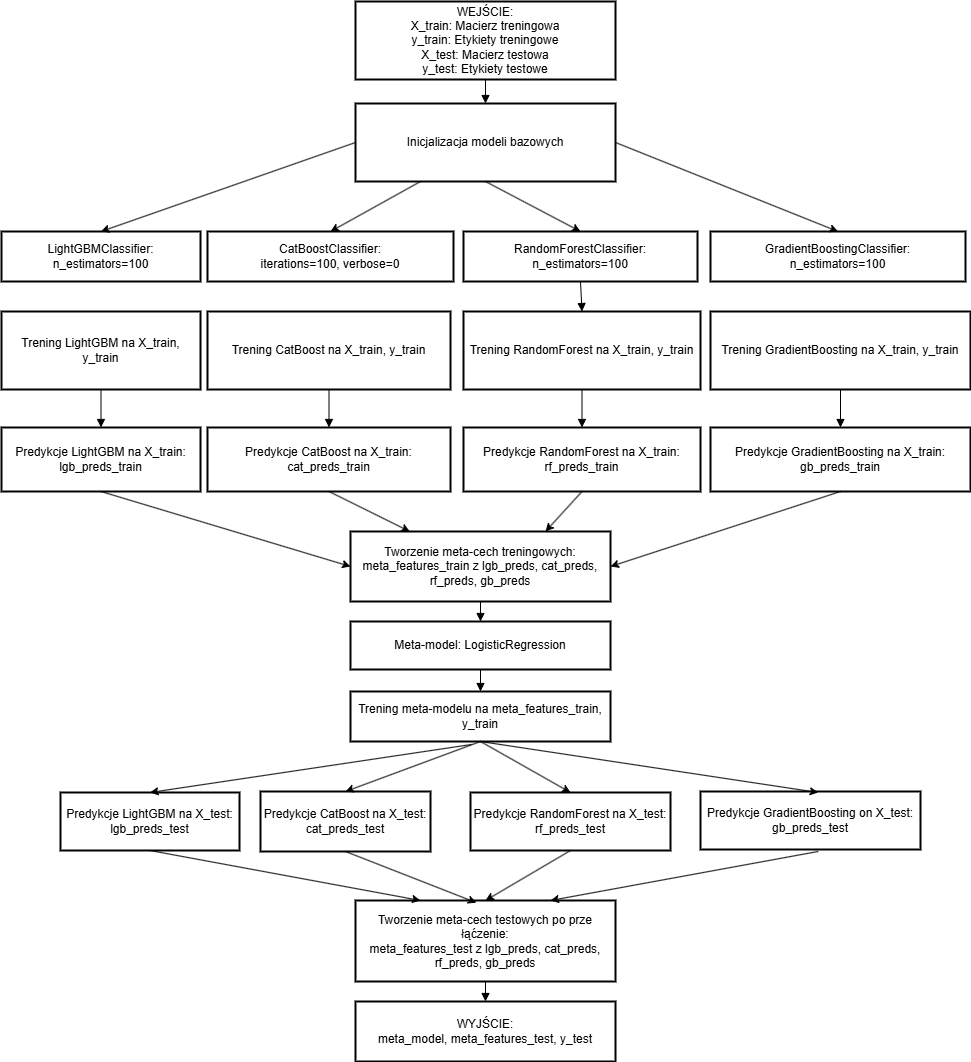

The diagram above was exported from draw.io. Its source (the exported page's mxGraphModel, read from the mxfile embedded in the PNG):
<mxGraphModel dx="2066" dy="1145" grid="1" gridSize="10" guides="1" tooltips="1" connect="1" arrows="1" fold="1" page="1" pageScale="1" pageWidth="827" pageHeight="1169" math="0" shadow="0">
  <root>
    <mxCell id="0" />
    <mxCell id="1" parent="0" />
    <mxCell id="K93O94W6GZCcHtxDtGEM-1" value="WEJŚCIE: &#10; X_train: Macierz treningowa &#10; y_train: Etykiety treningowe &#10; X_test: Macierz testowa &#10; y_test: Etykiety testowe" style="whiteSpace=wrap;strokeWidth=2;" vertex="1" parent="1">
      <mxGeometry x="485" y="270" width="260" height="78" as="geometry" />
    </mxCell>
    <mxCell id="K93O94W6GZCcHtxDtGEM-3" value="Inicjalizacja modeli bazowych" style="whiteSpace=wrap;strokeWidth=2;" vertex="1" parent="1">
      <mxGeometry x="485" y="372" width="260" height="78" as="geometry" />
    </mxCell>
    <mxCell id="K93O94W6GZCcHtxDtGEM-4" value="LightGBMClassifier: &#10; n_estimators=100" style="whiteSpace=wrap;strokeWidth=2;" vertex="1" parent="1">
      <mxGeometry x="131" y="500" width="199" height="50" as="geometry" />
    </mxCell>
    <mxCell id="K93O94W6GZCcHtxDtGEM-5" value="CatBoostClassifier: &#10; iterations=100, verbose=0" style="whiteSpace=wrap;strokeWidth=2;" vertex="1" parent="1">
      <mxGeometry x="337" y="500" width="246" height="50" as="geometry" />
    </mxCell>
    <mxCell id="K93O94W6GZCcHtxDtGEM-6" value="RandomForestClassifier: &#10; n_estimators=100" style="whiteSpace=wrap;strokeWidth=2;" vertex="1" parent="1">
      <mxGeometry x="593" y="500" width="234" height="50" as="geometry" />
    </mxCell>
    <mxCell id="K93O94W6GZCcHtxDtGEM-7" value="GradientBoostingClassifier: &#10; n_estimators=100" style="whiteSpace=wrap;strokeWidth=2;" vertex="1" parent="1">
      <mxGeometry x="840" y="500" width="255" height="50" as="geometry" />
    </mxCell>
    <mxCell id="K93O94W6GZCcHtxDtGEM-8" value="Trening LightGBM na X_train, y_train" style="whiteSpace=wrap;strokeWidth=2;" vertex="1" parent="1">
      <mxGeometry x="131" y="580" width="199" height="78" as="geometry" />
    </mxCell>
    <mxCell id="K93O94W6GZCcHtxDtGEM-9" value="Trening CatBoost na X_train, y_train" style="whiteSpace=wrap;strokeWidth=2;" vertex="1" parent="1">
      <mxGeometry x="337" y="580" width="243" height="78" as="geometry" />
    </mxCell>
    <mxCell id="K93O94W6GZCcHtxDtGEM-10" value="Trening RandomForest na X_train, y_train" style="whiteSpace=wrap;strokeWidth=2;" vertex="1" parent="1">
      <mxGeometry x="593" y="580" width="237" height="78" as="geometry" />
    </mxCell>
    <mxCell id="K93O94W6GZCcHtxDtGEM-11" value="Trening GradientBoosting na X_train, y_train" style="whiteSpace=wrap;strokeWidth=2;" vertex="1" parent="1">
      <mxGeometry x="840" y="580" width="260" height="78" as="geometry" />
    </mxCell>
    <mxCell id="K93O94W6GZCcHtxDtGEM-12" value="Predykcje LightGBM na X_train: &#10; lgb_preds_train" style="whiteSpace=wrap;strokeWidth=2;" vertex="1" parent="1">
      <mxGeometry x="131" y="696" width="199" height="64" as="geometry" />
    </mxCell>
    <mxCell id="K93O94W6GZCcHtxDtGEM-13" value="Predykcje CatBoost na X_train: &#10; cat_preds_train" style="whiteSpace=wrap;strokeWidth=2;" vertex="1" parent="1">
      <mxGeometry x="337" y="696" width="243" height="64" as="geometry" />
    </mxCell>
    <mxCell id="K93O94W6GZCcHtxDtGEM-14" value="Predykcje RandomForest na X_train: &#10; rf_preds_train" style="whiteSpace=wrap;strokeWidth=2;" vertex="1" parent="1">
      <mxGeometry x="593" y="696" width="237" height="64" as="geometry" />
    </mxCell>
    <mxCell id="K93O94W6GZCcHtxDtGEM-15" value="Predykcje GradientBoosting na X_train: &#10; gb_preds_train" style="whiteSpace=wrap;strokeWidth=2;" vertex="1" parent="1">
      <mxGeometry x="840" y="696" width="260" height="64" as="geometry" />
    </mxCell>
    <mxCell id="K93O94W6GZCcHtxDtGEM-16" value="Tworzenie meta-cech treningowych: &#10; meta_features_train z lgb_preds, cat_preds, rf_preds, gb_preds" style="whiteSpace=wrap;strokeWidth=2;" vertex="1" parent="1">
      <mxGeometry x="480" y="800" width="260" height="70" as="geometry" />
    </mxCell>
    <mxCell id="K93O94W6GZCcHtxDtGEM-17" value="Meta-model: LogisticRegression" style="whiteSpace=wrap;strokeWidth=2;" vertex="1" parent="1">
      <mxGeometry x="480" y="890" width="260" height="48" as="geometry" />
    </mxCell>
    <mxCell id="K93O94W6GZCcHtxDtGEM-18" value="Trening meta-modelu na meta_features_train, y_train" style="whiteSpace=wrap;strokeWidth=2;" vertex="1" parent="1">
      <mxGeometry x="480" y="960" width="260" height="50" as="geometry" />
    </mxCell>
    <mxCell id="K93O94W6GZCcHtxDtGEM-19" value="Predykcje LightGBM na X_test: &#10; lgb_preds_test" style="whiteSpace=wrap;strokeWidth=2;" vertex="1" parent="1">
      <mxGeometry x="190" y="1061" width="179" height="58" as="geometry" />
    </mxCell>
    <mxCell id="K93O94W6GZCcHtxDtGEM-20" value="Predykcje CatBoost na X_test: &#10; cat_preds_test" style="whiteSpace=wrap;strokeWidth=2;" vertex="1" parent="1">
      <mxGeometry x="390" y="1060" width="170" height="60" as="geometry" />
    </mxCell>
    <mxCell id="K93O94W6GZCcHtxDtGEM-21" value="Predykcje RandomForest na X_test: &#10; rf_preds_test" style="whiteSpace=wrap;strokeWidth=2;" vertex="1" parent="1">
      <mxGeometry x="600" y="1061" width="200" height="58" as="geometry" />
    </mxCell>
    <mxCell id="K93O94W6GZCcHtxDtGEM-22" value="Predykcje GradientBoosting on X_test: &#10; gb_preds_test" style="whiteSpace=wrap;strokeWidth=2;" vertex="1" parent="1">
      <mxGeometry x="830" y="1060" width="220" height="58" as="geometry" />
    </mxCell>
    <mxCell id="K93O94W6GZCcHtxDtGEM-23" value="Tworzenie meta-cech testowych po prze łąćzenie: &#10; meta_features_test z lgb_preds, cat_preds, rf_preds, gb_preds" style="whiteSpace=wrap;strokeWidth=2;" vertex="1" parent="1">
      <mxGeometry x="485" y="1169" width="260" height="81" as="geometry" />
    </mxCell>
    <mxCell id="K93O94W6GZCcHtxDtGEM-24" value="WYJŚCIE: &#10; meta_model, meta_features_test, y_test" style="whiteSpace=wrap;strokeWidth=2;" vertex="1" parent="1">
      <mxGeometry x="485" y="1270" width="260" height="60" as="geometry" />
    </mxCell>
    <mxCell id="K93O94W6GZCcHtxDtGEM-25" value="" style="curved=1;startArrow=none;endArrow=block;exitX=0.5;exitY=1;rounded=0;" edge="1" parent="1" source="K93O94W6GZCcHtxDtGEM-1" target="K93O94W6GZCcHtxDtGEM-3">
      <mxGeometry relative="1" as="geometry">
        <Array as="points" />
        <mxPoint x="614.5" y="268" as="targetPoint" />
      </mxGeometry>
    </mxCell>
    <mxCell id="K93O94W6GZCcHtxDtGEM-33" value="" style="curved=1;startArrow=none;endArrow=block;exitX=0.5;exitY=1;entryX=0.5;entryY=0;rounded=0;" edge="1" parent="1" source="K93O94W6GZCcHtxDtGEM-6" target="K93O94W6GZCcHtxDtGEM-10">
      <mxGeometry relative="1" as="geometry">
        <Array as="points" />
      </mxGeometry>
    </mxCell>
    <mxCell id="K93O94W6GZCcHtxDtGEM-35" value="" style="curved=1;startArrow=none;endArrow=block;exitX=0.5;exitY=1;entryX=0.5;entryY=0;rounded=0;" edge="1" parent="1" source="K93O94W6GZCcHtxDtGEM-8" target="K93O94W6GZCcHtxDtGEM-12">
      <mxGeometry relative="1" as="geometry">
        <Array as="points" />
      </mxGeometry>
    </mxCell>
    <mxCell id="K93O94W6GZCcHtxDtGEM-36" value="" style="curved=1;startArrow=none;endArrow=block;exitX=0.5;exitY=1;entryX=0.5;entryY=0;rounded=0;" edge="1" parent="1" source="K93O94W6GZCcHtxDtGEM-9" target="K93O94W6GZCcHtxDtGEM-13">
      <mxGeometry relative="1" as="geometry">
        <Array as="points" />
      </mxGeometry>
    </mxCell>
    <mxCell id="K93O94W6GZCcHtxDtGEM-37" value="" style="curved=1;startArrow=none;endArrow=block;exitX=0.5;exitY=1;entryX=0.5;entryY=0;rounded=0;" edge="1" parent="1" source="K93O94W6GZCcHtxDtGEM-10" target="K93O94W6GZCcHtxDtGEM-14">
      <mxGeometry relative="1" as="geometry">
        <Array as="points" />
      </mxGeometry>
    </mxCell>
    <mxCell id="K93O94W6GZCcHtxDtGEM-38" value="" style="curved=1;startArrow=none;endArrow=block;exitX=0.5;exitY=1;entryX=0.5;entryY=0;rounded=0;" edge="1" parent="1" source="K93O94W6GZCcHtxDtGEM-11" target="K93O94W6GZCcHtxDtGEM-15">
      <mxGeometry relative="1" as="geometry">
        <Array as="points" />
      </mxGeometry>
    </mxCell>
    <mxCell id="K93O94W6GZCcHtxDtGEM-43" value="" style="curved=1;startArrow=none;endArrow=block;exitX=0.5;exitY=1;entryX=0.5;entryY=0;rounded=0;" edge="1" parent="1" source="K93O94W6GZCcHtxDtGEM-16" target="K93O94W6GZCcHtxDtGEM-17">
      <mxGeometry relative="1" as="geometry">
        <Array as="points" />
      </mxGeometry>
    </mxCell>
    <mxCell id="K93O94W6GZCcHtxDtGEM-44" value="" style="curved=1;startArrow=none;endArrow=block;exitX=0.5;exitY=1;entryX=0.5;entryY=0;rounded=0;" edge="1" parent="1" source="K93O94W6GZCcHtxDtGEM-17" target="K93O94W6GZCcHtxDtGEM-18">
      <mxGeometry relative="1" as="geometry">
        <Array as="points" />
      </mxGeometry>
    </mxCell>
    <mxCell id="K93O94W6GZCcHtxDtGEM-53" value="" style="curved=1;startArrow=none;endArrow=block;exitX=0.5;exitY=1;entryX=0.5;entryY=0;rounded=0;" edge="1" parent="1" source="K93O94W6GZCcHtxDtGEM-23" target="K93O94W6GZCcHtxDtGEM-24">
      <mxGeometry relative="1" as="geometry">
        <Array as="points" />
      </mxGeometry>
    </mxCell>
    <mxCell id="K93O94W6GZCcHtxDtGEM-54" value="" style="endArrow=classic;html=1;rounded=0;entryX=0.5;entryY=0;entryDx=0;entryDy=0;exitX=0.5;exitY=1;exitDx=0;exitDy=0;" edge="1" parent="1" source="K93O94W6GZCcHtxDtGEM-18" target="K93O94W6GZCcHtxDtGEM-20">
      <mxGeometry width="50" height="50" relative="1" as="geometry">
        <mxPoint x="390" y="1210" as="sourcePoint" />
        <mxPoint x="440" y="1160" as="targetPoint" />
      </mxGeometry>
    </mxCell>
    <mxCell id="K93O94W6GZCcHtxDtGEM-55" value="" style="endArrow=classic;html=1;rounded=0;entryX=0.5;entryY=0;entryDx=0;entryDy=0;exitX=0.465;exitY=1.06;exitDx=0;exitDy=0;exitPerimeter=0;" edge="1" parent="1" source="K93O94W6GZCcHtxDtGEM-18" target="K93O94W6GZCcHtxDtGEM-19">
      <mxGeometry width="50" height="50" relative="1" as="geometry">
        <mxPoint x="610" y="1190" as="sourcePoint" />
        <mxPoint x="440" y="1160" as="targetPoint" />
      </mxGeometry>
    </mxCell>
    <mxCell id="K93O94W6GZCcHtxDtGEM-56" value="" style="endArrow=classic;html=1;rounded=0;entryX=0.5;entryY=0;entryDx=0;entryDy=0;exitX=0.5;exitY=1;exitDx=0;exitDy=0;" edge="1" parent="1" source="K93O94W6GZCcHtxDtGEM-18" target="K93O94W6GZCcHtxDtGEM-21">
      <mxGeometry width="50" height="50" relative="1" as="geometry">
        <mxPoint x="390" y="1210" as="sourcePoint" />
        <mxPoint x="440" y="1160" as="targetPoint" />
      </mxGeometry>
    </mxCell>
    <mxCell id="K93O94W6GZCcHtxDtGEM-57" value="" style="endArrow=classic;html=1;rounded=0;entryX=0.535;entryY=0.017;entryDx=0;entryDy=0;entryPerimeter=0;exitX=0.5;exitY=1;exitDx=0;exitDy=0;" edge="1" parent="1" source="K93O94W6GZCcHtxDtGEM-18" target="K93O94W6GZCcHtxDtGEM-22">
      <mxGeometry width="50" height="50" relative="1" as="geometry">
        <mxPoint x="390" y="1210" as="sourcePoint" />
        <mxPoint x="440" y="1160" as="targetPoint" />
      </mxGeometry>
    </mxCell>
    <mxCell id="K93O94W6GZCcHtxDtGEM-59" value="" style="endArrow=classic;html=1;rounded=0;exitX=0.5;exitY=1;exitDx=0;exitDy=0;entryX=0.465;entryY=0.027;entryDx=0;entryDy=0;entryPerimeter=0;" edge="1" parent="1" source="K93O94W6GZCcHtxDtGEM-20" target="K93O94W6GZCcHtxDtGEM-23">
      <mxGeometry width="50" height="50" relative="1" as="geometry">
        <mxPoint x="390" y="1210" as="sourcePoint" />
        <mxPoint x="610" y="1330" as="targetPoint" />
      </mxGeometry>
    </mxCell>
    <mxCell id="K93O94W6GZCcHtxDtGEM-60" value="" style="endArrow=classic;html=1;rounded=0;entryX=0.5;entryY=0;entryDx=0;entryDy=0;exitX=0.5;exitY=1;exitDx=0;exitDy=0;" edge="1" parent="1" source="K93O94W6GZCcHtxDtGEM-21" target="K93O94W6GZCcHtxDtGEM-23">
      <mxGeometry width="50" height="50" relative="1" as="geometry">
        <mxPoint x="390" y="1210" as="sourcePoint" />
        <mxPoint x="440" y="1160" as="targetPoint" />
      </mxGeometry>
    </mxCell>
    <mxCell id="K93O94W6GZCcHtxDtGEM-61" value="" style="endArrow=classic;html=1;rounded=0;entryX=0.25;entryY=0;entryDx=0;entryDy=0;exitX=0.5;exitY=1;exitDx=0;exitDy=0;" edge="1" parent="1" source="K93O94W6GZCcHtxDtGEM-19" target="K93O94W6GZCcHtxDtGEM-23">
      <mxGeometry width="50" height="50" relative="1" as="geometry">
        <mxPoint x="390" y="1210" as="sourcePoint" />
        <mxPoint x="440" y="1160" as="targetPoint" />
      </mxGeometry>
    </mxCell>
    <mxCell id="K93O94W6GZCcHtxDtGEM-62" value="" style="endArrow=classic;html=1;rounded=0;exitX=0.535;exitY=1.034;exitDx=0;exitDy=0;exitPerimeter=0;entryX=0.75;entryY=0;entryDx=0;entryDy=0;" edge="1" parent="1" source="K93O94W6GZCcHtxDtGEM-22" target="K93O94W6GZCcHtxDtGEM-23">
      <mxGeometry width="50" height="50" relative="1" as="geometry">
        <mxPoint x="390" y="1210" as="sourcePoint" />
        <mxPoint x="440" y="1160" as="targetPoint" />
      </mxGeometry>
    </mxCell>
    <mxCell id="K93O94W6GZCcHtxDtGEM-64" value="" style="endArrow=classic;html=1;rounded=0;exitX=0.5;exitY=1;exitDx=0;exitDy=0;entryX=0;entryY=0.5;entryDx=0;entryDy=0;" edge="1" parent="1" source="K93O94W6GZCcHtxDtGEM-12" target="K93O94W6GZCcHtxDtGEM-16">
      <mxGeometry width="50" height="50" relative="1" as="geometry">
        <mxPoint x="390" y="710" as="sourcePoint" />
        <mxPoint x="440" y="660" as="targetPoint" />
      </mxGeometry>
    </mxCell>
    <mxCell id="K93O94W6GZCcHtxDtGEM-65" value="" style="endArrow=classic;html=1;rounded=0;exitX=0.5;exitY=1;exitDx=0;exitDy=0;" edge="1" parent="1" source="K93O94W6GZCcHtxDtGEM-13" target="K93O94W6GZCcHtxDtGEM-16">
      <mxGeometry width="50" height="50" relative="1" as="geometry">
        <mxPoint x="390" y="710" as="sourcePoint" />
        <mxPoint x="440" y="660" as="targetPoint" />
      </mxGeometry>
    </mxCell>
    <mxCell id="K93O94W6GZCcHtxDtGEM-66" value="" style="endArrow=classic;html=1;rounded=0;exitX=0.5;exitY=1;exitDx=0;exitDy=0;entryX=1;entryY=0.5;entryDx=0;entryDy=0;" edge="1" parent="1" source="K93O94W6GZCcHtxDtGEM-15" target="K93O94W6GZCcHtxDtGEM-16">
      <mxGeometry width="50" height="50" relative="1" as="geometry">
        <mxPoint x="390" y="710" as="sourcePoint" />
        <mxPoint x="440" y="660" as="targetPoint" />
      </mxGeometry>
    </mxCell>
    <mxCell id="K93O94W6GZCcHtxDtGEM-67" value="" style="endArrow=classic;html=1;rounded=0;exitX=0.5;exitY=1;exitDx=0;exitDy=0;entryX=0.75;entryY=0;entryDx=0;entryDy=0;" edge="1" parent="1" source="K93O94W6GZCcHtxDtGEM-14" target="K93O94W6GZCcHtxDtGEM-16">
      <mxGeometry width="50" height="50" relative="1" as="geometry">
        <mxPoint x="390" y="710" as="sourcePoint" />
        <mxPoint x="440" y="660" as="targetPoint" />
      </mxGeometry>
    </mxCell>
    <mxCell id="K93O94W6GZCcHtxDtGEM-68" value="" style="endArrow=classic;html=1;rounded=0;entryX=0.5;entryY=0;entryDx=0;entryDy=0;exitX=0.5;exitY=1;exitDx=0;exitDy=0;" edge="1" parent="1" source="K93O94W6GZCcHtxDtGEM-3" target="K93O94W6GZCcHtxDtGEM-6">
      <mxGeometry width="50" height="50" relative="1" as="geometry">
        <mxPoint x="390" y="710" as="sourcePoint" />
        <mxPoint x="440" y="660" as="targetPoint" />
      </mxGeometry>
    </mxCell>
    <mxCell id="K93O94W6GZCcHtxDtGEM-69" value="" style="endArrow=classic;html=1;rounded=0;entryX=0.5;entryY=0;entryDx=0;entryDy=0;exitX=1;exitY=0.5;exitDx=0;exitDy=0;" edge="1" parent="1" source="K93O94W6GZCcHtxDtGEM-3" target="K93O94W6GZCcHtxDtGEM-7">
      <mxGeometry width="50" height="50" relative="1" as="geometry">
        <mxPoint x="390" y="710" as="sourcePoint" />
        <mxPoint x="440" y="660" as="targetPoint" />
      </mxGeometry>
    </mxCell>
    <mxCell id="K93O94W6GZCcHtxDtGEM-70" value="" style="endArrow=classic;html=1;rounded=0;entryX=0.5;entryY=0;entryDx=0;entryDy=0;exitX=0;exitY=0.5;exitDx=0;exitDy=0;" edge="1" parent="1" source="K93O94W6GZCcHtxDtGEM-3" target="K93O94W6GZCcHtxDtGEM-4">
      <mxGeometry width="50" height="50" relative="1" as="geometry">
        <mxPoint x="390" y="710" as="sourcePoint" />
        <mxPoint x="440" y="660" as="targetPoint" />
      </mxGeometry>
    </mxCell>
    <mxCell id="K93O94W6GZCcHtxDtGEM-71" value="" style="endArrow=classic;html=1;rounded=0;entryX=0.5;entryY=0;entryDx=0;entryDy=0;exitX=0.25;exitY=1;exitDx=0;exitDy=0;" edge="1" parent="1" source="K93O94W6GZCcHtxDtGEM-3" target="K93O94W6GZCcHtxDtGEM-5">
      <mxGeometry width="50" height="50" relative="1" as="geometry">
        <mxPoint x="390" y="710" as="sourcePoint" />
        <mxPoint x="440" y="660" as="targetPoint" />
      </mxGeometry>
    </mxCell>
  </root>
</mxGraphModel>